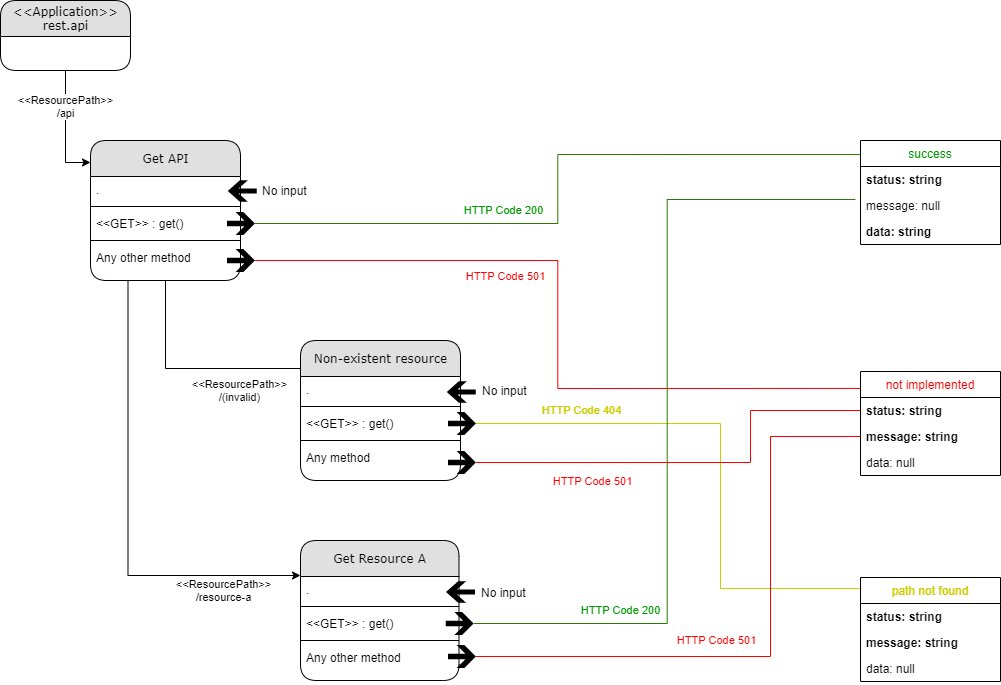

The diagram above was exported from draw.io. Its source (the exported page's mxGraphModel, read from the mxfile embedded in the PNG):
<mxGraphModel dx="1027" dy="520" grid="1" gridSize="10" guides="1" tooltips="1" connect="1" arrows="1" fold="1" page="1" pageScale="1" pageWidth="1169" pageHeight="827" background="#ffffff" math="0" shadow="0">
  <root>
    <mxCell id="0" />
    <mxCell id="1" parent="0" />
    <mxCell id="3sjtd7dyDWuJj7UpP5hg-1" value="&amp;lt;&amp;lt;ResourcePath&amp;gt;&amp;gt;&lt;br&gt;/api" style="edgeStyle=orthogonalEdgeStyle;rounded=0;orthogonalLoop=1;jettySize=auto;html=1;exitX=0.5;exitY=1;exitDx=0;exitDy=0;entryX=0;entryY=0.157;entryDx=0;entryDy=0;entryPerimeter=0;" parent="1" source="fEHMbzE13ri6UrKaquwR-1" target="fEHMbzE13ri6UrKaquwR-24" edge="1">
      <mxGeometry x="-0.3874" relative="1" as="geometry">
        <mxPoint as="offset" />
      </mxGeometry>
    </mxCell>
    <mxCell id="fEHMbzE13ri6UrKaquwR-1" value="&amp;lt;&amp;lt;Application&amp;gt;&amp;gt;&lt;br&gt;rest.api" style="swimlane;html=1;fontStyle=0;childLayout=stackLayout;horizontal=1;startSize=36;fillColor=#e0e0e0;horizontalStack=0;resizeParent=1;resizeLast=0;collapsible=1;marginBottom=0;swimlaneFillColor=#ffffff;align=center;rounded=1;shadow=0;comic=0;labelBackgroundColor=none;strokeWidth=1;fontFamily=Verdana;fontSize=12" parent="1" vertex="1">
      <mxGeometry x="40" y="40" width="130" height="70" as="geometry" />
    </mxCell>
    <mxCell id="fEHMbzE13ri6UrKaquwR-23" value="HTTP Code 200" style="edgeStyle=orthogonalEdgeStyle;rounded=0;orthogonalLoop=1;jettySize=auto;html=1;exitX=0.5;exitY=1;exitDx=0;exitDy=0;exitPerimeter=0;startArrow=none;endArrow=none;endFill=0;startFill=0;entryX=0;entryY=0.135;entryDx=0;entryDy=0;entryPerimeter=0;fillColor=#60a917;strokeColor=#2D7600;fontColor=#009900;" parent="1" source="fEHMbzE13ri6UrKaquwR-18" target="fEHMbzE13ri6UrKaquwR-19" edge="1">
      <mxGeometry x="-0.2634" y="13" relative="1" as="geometry">
        <mxPoint as="offset" />
      </mxGeometry>
    </mxCell>
    <mxCell id="fEHMbzE13ri6UrKaquwR-19" value="success" style="swimlane;fontStyle=0;childLayout=stackLayout;horizontal=1;startSize=26;fillColor=none;horizontalStack=0;resizeParent=1;resizeParentMax=0;resizeLast=0;collapsible=1;marginBottom=0;fontColor=#009900;" parent="1" vertex="1">
      <mxGeometry x="900" y="180" width="140" height="104" as="geometry">
        <mxRectangle x="850" y="145" width="80" height="26" as="alternateBounds" />
      </mxGeometry>
    </mxCell>
    <mxCell id="fEHMbzE13ri6UrKaquwR-20" value="status: string" style="text;strokeColor=none;fillColor=none;align=left;verticalAlign=top;spacingLeft=4;spacingRight=4;overflow=hidden;rotatable=0;points=[[0,0.5],[1,0.5]];portConstraint=eastwest;fontStyle=1" parent="fEHMbzE13ri6UrKaquwR-19" vertex="1">
      <mxGeometry y="26" width="140" height="26" as="geometry" />
    </mxCell>
    <mxCell id="fEHMbzE13ri6UrKaquwR-21" value="message: null" style="text;strokeColor=none;fillColor=none;align=left;verticalAlign=top;spacingLeft=4;spacingRight=4;overflow=hidden;rotatable=0;points=[[0,0.5],[1,0.5]];portConstraint=eastwest;" parent="fEHMbzE13ri6UrKaquwR-19" vertex="1">
      <mxGeometry y="52" width="140" height="26" as="geometry" />
    </mxCell>
    <mxCell id="fEHMbzE13ri6UrKaquwR-22" value="data: string" style="text;strokeColor=none;fillColor=none;align=left;verticalAlign=top;spacingLeft=4;spacingRight=4;overflow=hidden;rotatable=0;points=[[0,0.5],[1,0.5]];portConstraint=eastwest;fontStyle=1" parent="fEHMbzE13ri6UrKaquwR-19" vertex="1">
      <mxGeometry y="78" width="140" height="26" as="geometry" />
    </mxCell>
    <mxCell id="fEHMbzE13ri6UrKaquwR-39" value="&amp;lt;&amp;lt;ResourcePath&amp;gt;&amp;gt;&lt;br&gt;/(invalid)" style="edgeStyle=orthogonalEdgeStyle;rounded=0;orthogonalLoop=1;jettySize=auto;html=1;exitX=0.5;exitY=1;exitDx=0;exitDy=0;entryX=0;entryY=0.2;entryDx=0;entryDy=0;startArrow=none;startFill=0;endArrow=none;endFill=0;entryPerimeter=0;" parent="1" source="fEHMbzE13ri6UrKaquwR-24" target="fEHMbzE13ri6UrKaquwR-41" edge="1">
      <mxGeometry x="0.4618" y="-22" relative="1" as="geometry">
        <mxPoint x="151.5" y="414" as="targetPoint" />
        <mxPoint x="-1" as="offset" />
      </mxGeometry>
    </mxCell>
    <mxCell id="3sjtd7dyDWuJj7UpP5hg-18" value="&amp;lt;&amp;lt;ResourcePath&amp;gt;&amp;gt;&lt;br&gt;/resource-a" style="edgeStyle=orthogonalEdgeStyle;rounded=0;orthogonalLoop=1;jettySize=auto;html=1;entryX=0;entryY=0.25;entryDx=0;entryDy=0;exitX=0.25;exitY=1;exitDx=0;exitDy=0;" parent="1" source="fEHMbzE13ri6UrKaquwR-24" target="fEHMbzE13ri6UrKaquwR-47" edge="1">
      <mxGeometry x="0.6666" y="-15" relative="1" as="geometry">
        <mxPoint as="offset" />
      </mxGeometry>
    </mxCell>
    <mxCell id="fEHMbzE13ri6UrKaquwR-24" value="Get API" style="swimlane;html=1;fontStyle=0;childLayout=stackLayout;horizontal=1;startSize=36;fillColor=#e0e0e0;horizontalStack=0;resizeParent=1;resizeLast=0;collapsible=1;marginBottom=0;swimlaneFillColor=#ffffff;align=center;rounded=1;shadow=0;comic=0;labelBackgroundColor=none;strokeWidth=1;fontFamily=Verdana;fontSize=12" parent="1" vertex="1">
      <mxGeometry x="130" y="180" width="150" height="140" as="geometry" />
    </mxCell>
    <mxCell id="fEHMbzE13ri6UrKaquwR-29" value="." style="text;strokeColor=none;fillColor=none;align=left;verticalAlign=top;spacingLeft=4;spacingRight=4;overflow=hidden;rotatable=0;points=[[0,0.5],[1,0.5]];portConstraint=eastwest;" parent="fEHMbzE13ri6UrKaquwR-24" vertex="1">
      <mxGeometry y="36" width="150" height="26" as="geometry" />
    </mxCell>
    <mxCell id="fEHMbzE13ri6UrKaquwR-27" value="" style="line;strokeWidth=1;fillColor=none;align=left;verticalAlign=middle;spacingTop=-1;spacingLeft=3;spacingRight=3;rotatable=0;labelPosition=right;points=[];portConstraint=eastwest;" parent="fEHMbzE13ri6UrKaquwR-24" vertex="1">
      <mxGeometry y="62" width="150" height="8" as="geometry" />
    </mxCell>
    <mxCell id="fEHMbzE13ri6UrKaquwR-26" value="&lt;&lt;GET&gt;&gt; : get()" style="text;strokeColor=none;fillColor=none;align=left;verticalAlign=top;spacingLeft=4;spacingRight=4;overflow=hidden;rotatable=0;points=[[0,0.5],[1,0.5]];portConstraint=eastwest;" parent="fEHMbzE13ri6UrKaquwR-24" vertex="1">
      <mxGeometry y="70" width="150" height="26" as="geometry" />
    </mxCell>
    <mxCell id="fEHMbzE13ri6UrKaquwR-28" value="" style="line;strokeWidth=1;fillColor=none;align=left;verticalAlign=middle;spacingTop=-1;spacingLeft=3;spacingRight=3;rotatable=0;labelPosition=right;points=[];portConstraint=eastwest;" parent="fEHMbzE13ri6UrKaquwR-24" vertex="1">
      <mxGeometry y="96" width="150" height="8" as="geometry" />
    </mxCell>
    <mxCell id="fEHMbzE13ri6UrKaquwR-31" value="Any other method" style="text;strokeColor=none;fillColor=none;align=left;verticalAlign=top;spacingLeft=4;spacingRight=4;overflow=hidden;rotatable=0;points=[[0,0.5],[1,0.5]];portConstraint=eastwest;" parent="fEHMbzE13ri6UrKaquwR-24" vertex="1">
      <mxGeometry y="104" width="150" height="26" as="geometry" />
    </mxCell>
    <mxCell id="fEHMbzE13ri6UrKaquwR-38" value="HTTP Code 501" style="edgeStyle=orthogonalEdgeStyle;rounded=0;orthogonalLoop=1;jettySize=auto;html=1;exitX=0.5;exitY=1;exitDx=0;exitDy=0;exitPerimeter=0;startArrow=none;startFill=0;endArrow=none;endFill=0;entryX=0;entryY=0.163;entryDx=0;entryDy=0;entryPerimeter=0;fillColor=#e51400;fontColor=#FF0000;strokeColor=#FF0000;" parent="1" source="fEHMbzE13ri6UrKaquwR-33" target="fEHMbzE13ri6UrKaquwR-34" edge="1">
      <mxGeometry x="-0.3171" y="-16" relative="1" as="geometry">
        <mxPoint as="offset" />
      </mxGeometry>
    </mxCell>
    <mxCell id="fEHMbzE13ri6UrKaquwR-34" value="not implemented" style="swimlane;fontStyle=0;childLayout=stackLayout;horizontal=1;startSize=26;fillColor=none;horizontalStack=0;resizeParent=1;resizeParentMax=0;resizeLast=0;collapsible=1;marginBottom=0;fontColor=#FF0000;" parent="1" vertex="1">
      <mxGeometry x="900" y="411" width="140" height="104" as="geometry" />
    </mxCell>
    <mxCell id="fEHMbzE13ri6UrKaquwR-35" value="status: string" style="text;strokeColor=none;fillColor=none;align=left;verticalAlign=top;spacingLeft=4;spacingRight=4;overflow=hidden;rotatable=0;points=[[0,0.5],[1,0.5]];portConstraint=eastwest;fontStyle=1" parent="fEHMbzE13ri6UrKaquwR-34" vertex="1">
      <mxGeometry y="26" width="140" height="26" as="geometry" />
    </mxCell>
    <mxCell id="fEHMbzE13ri6UrKaquwR-36" value="message: string" style="text;strokeColor=none;fillColor=none;align=left;verticalAlign=top;spacingLeft=4;spacingRight=4;overflow=hidden;rotatable=0;points=[[0,0.5],[1,0.5]];portConstraint=eastwest;fontStyle=1" parent="fEHMbzE13ri6UrKaquwR-34" vertex="1">
      <mxGeometry y="52" width="140" height="26" as="geometry" />
    </mxCell>
    <mxCell id="fEHMbzE13ri6UrKaquwR-37" value="data: null" style="text;strokeColor=none;fillColor=none;align=left;verticalAlign=top;spacingLeft=4;spacingRight=4;overflow=hidden;rotatable=0;points=[[0,0.5],[1,0.5]];portConstraint=eastwest;" parent="fEHMbzE13ri6UrKaquwR-34" vertex="1">
      <mxGeometry y="78" width="140" height="26" as="geometry" />
    </mxCell>
    <mxCell id="fEHMbzE13ri6UrKaquwR-41" value="Non-existent resource" style="swimlane;html=1;fontStyle=0;childLayout=stackLayout;horizontal=1;startSize=36;fillColor=#e0e0e0;horizontalStack=0;resizeParent=1;resizeLast=0;collapsible=1;marginBottom=0;swimlaneFillColor=#ffffff;align=center;rounded=1;shadow=0;comic=0;labelBackgroundColor=none;strokeWidth=1;fontFamily=Verdana;fontSize=12" parent="1" vertex="1">
      <mxGeometry x="340" y="380" width="160" height="140" as="geometry" />
    </mxCell>
    <mxCell id="fEHMbzE13ri6UrKaquwR-42" value="." style="text;strokeColor=none;fillColor=none;align=left;verticalAlign=top;spacingLeft=4;spacingRight=4;overflow=hidden;rotatable=0;points=[[0,0.5],[1,0.5]];portConstraint=eastwest;" parent="fEHMbzE13ri6UrKaquwR-41" vertex="1">
      <mxGeometry y="36" width="160" height="26" as="geometry" />
    </mxCell>
    <mxCell id="fEHMbzE13ri6UrKaquwR-43" value="" style="line;strokeWidth=1;fillColor=none;align=left;verticalAlign=middle;spacingTop=-1;spacingLeft=3;spacingRight=3;rotatable=0;labelPosition=right;points=[];portConstraint=eastwest;" parent="fEHMbzE13ri6UrKaquwR-41" vertex="1">
      <mxGeometry y="62" width="160" height="8" as="geometry" />
    </mxCell>
    <mxCell id="NjATp3ndRY6Z_Sv73hge-6" value="&lt;&lt;GET&gt;&gt; : get()" style="text;strokeColor=none;fillColor=none;align=left;verticalAlign=top;spacingLeft=4;spacingRight=4;overflow=hidden;rotatable=0;points=[[0,0.5],[1,0.5]];portConstraint=eastwest;" vertex="1" parent="fEHMbzE13ri6UrKaquwR-41">
      <mxGeometry y="70" width="160" height="26" as="geometry" />
    </mxCell>
    <mxCell id="fEHMbzE13ri6UrKaquwR-45" value="" style="line;strokeWidth=1;fillColor=none;align=left;verticalAlign=middle;spacingTop=-1;spacingLeft=3;spacingRight=3;rotatable=0;labelPosition=right;points=[];portConstraint=eastwest;" parent="fEHMbzE13ri6UrKaquwR-41" vertex="1">
      <mxGeometry y="96" width="160" height="8" as="geometry" />
    </mxCell>
    <mxCell id="fEHMbzE13ri6UrKaquwR-46" value="Any method" style="text;strokeColor=none;fillColor=none;align=left;verticalAlign=top;spacingLeft=4;spacingRight=4;overflow=hidden;rotatable=0;points=[[0,0.5],[1,0.5]];portConstraint=eastwest;" parent="fEHMbzE13ri6UrKaquwR-41" vertex="1">
      <mxGeometry y="104" width="160" height="26" as="geometry" />
    </mxCell>
    <mxCell id="fEHMbzE13ri6UrKaquwR-47" value="Get Resource A" style="swimlane;html=1;fontStyle=0;childLayout=stackLayout;horizontal=1;startSize=36;fillColor=#e0e0e0;horizontalStack=0;resizeParent=1;resizeLast=0;collapsible=1;marginBottom=0;swimlaneFillColor=#ffffff;align=center;rounded=1;shadow=0;comic=0;labelBackgroundColor=none;strokeWidth=1;fontFamily=Verdana;fontSize=12" parent="1" vertex="1">
      <mxGeometry x="340" y="580" width="158.5" height="140" as="geometry" />
    </mxCell>
    <mxCell id="fEHMbzE13ri6UrKaquwR-48" value="." style="text;strokeColor=none;fillColor=none;align=left;verticalAlign=top;spacingLeft=4;spacingRight=4;overflow=hidden;rotatable=0;points=[[0,0.5],[1,0.5]];portConstraint=eastwest;" parent="fEHMbzE13ri6UrKaquwR-47" vertex="1">
      <mxGeometry y="36" width="158.5" height="26" as="geometry" />
    </mxCell>
    <mxCell id="fEHMbzE13ri6UrKaquwR-49" value="" style="line;strokeWidth=1;fillColor=none;align=left;verticalAlign=middle;spacingTop=-1;spacingLeft=3;spacingRight=3;rotatable=0;labelPosition=right;points=[];portConstraint=eastwest;" parent="fEHMbzE13ri6UrKaquwR-47" vertex="1">
      <mxGeometry y="62" width="158.5" height="8" as="geometry" />
    </mxCell>
    <mxCell id="NjATp3ndRY6Z_Sv73hge-1" value="&lt;&lt;GET&gt;&gt; : get()" style="text;strokeColor=none;fillColor=none;align=left;verticalAlign=top;spacingLeft=4;spacingRight=4;overflow=hidden;rotatable=0;points=[[0,0.5],[1,0.5]];portConstraint=eastwest;" vertex="1" parent="fEHMbzE13ri6UrKaquwR-47">
      <mxGeometry y="70" width="158.5" height="26" as="geometry" />
    </mxCell>
    <mxCell id="fEHMbzE13ri6UrKaquwR-51" value="" style="line;strokeWidth=1;fillColor=none;align=left;verticalAlign=middle;spacingTop=-1;spacingLeft=3;spacingRight=3;rotatable=0;labelPosition=right;points=[];portConstraint=eastwest;" parent="fEHMbzE13ri6UrKaquwR-47" vertex="1">
      <mxGeometry y="96" width="158.5" height="8" as="geometry" />
    </mxCell>
    <mxCell id="fEHMbzE13ri6UrKaquwR-52" value="Any other method" style="text;strokeColor=none;fillColor=none;align=left;verticalAlign=top;spacingLeft=4;spacingRight=4;overflow=hidden;rotatable=0;points=[[0,0.5],[1,0.5]];portConstraint=eastwest;" parent="fEHMbzE13ri6UrKaquwR-47" vertex="1">
      <mxGeometry y="104" width="158.5" height="26" as="geometry" />
    </mxCell>
    <mxCell id="fEHMbzE13ri6UrKaquwR-55" value="" style="shape=mxgraph.signs.travel.arrow_north;html=1;pointerEvents=1;fillColor=#000000;strokeColor=none;verticalLabelPosition=bottom;verticalAlign=top;align=center;rotation=-90;" parent="1" vertex="1">
      <mxGeometry x="489.25" y="617" width="21.5" height="29" as="geometry" />
    </mxCell>
    <mxCell id="3sjtd7dyDWuJj7UpP5hg-23" value="HTTP Code 404" style="edgeStyle=orthogonalEdgeStyle;rounded=0;orthogonalLoop=1;jettySize=auto;html=1;exitX=0.5;exitY=1;exitDx=0;exitDy=0;exitPerimeter=0;entryX=0.007;entryY=0.106;entryDx=0;entryDy=0;fillColor=#ffe6cc;fontColor=#CCCC00;strokeColor=#CCCC00;entryPerimeter=0;endArrow=none;endFill=0;" parent="1" source="NjATp3ndRY6Z_Sv73hge-8" target="3sjtd7dyDWuJj7UpP5hg-19" edge="1">
      <mxGeometry x="-0.6203" y="13" relative="1" as="geometry">
        <mxPoint as="offset" />
        <Array as="points">
          <mxPoint x="760" y="463" />
          <mxPoint x="760" y="628" />
        </Array>
      </mxGeometry>
    </mxCell>
    <mxCell id="NjATp3ndRY6Z_Sv73hge-2" value="HTTP Code 200" style="edgeStyle=orthogonalEdgeStyle;rounded=0;orthogonalLoop=1;jettySize=auto;html=1;exitX=0.5;exitY=1;exitDx=0;exitDy=0;exitPerimeter=0;entryX=-0.036;entryY=0.269;entryDx=0;entryDy=0;entryPerimeter=0;fillColor=#60a917;strokeColor=#2D7600;fontColor=#009900;endArrow=none;endFill=0;" edge="1" parent="1" source="fEHMbzE13ri6UrKaquwR-57" target="fEHMbzE13ri6UrKaquwR-21">
      <mxGeometry x="-0.6357" y="13" relative="1" as="geometry">
        <mxPoint as="offset" />
      </mxGeometry>
    </mxCell>
    <mxCell id="fEHMbzE13ri6UrKaquwR-57" value="" style="shape=mxgraph.signs.travel.arrow_south;html=1;pointerEvents=1;fillColor=#000000;strokeColor=none;verticalLabelPosition=bottom;verticalAlign=top;align=center;rotation=-90;" parent="1" vertex="1">
      <mxGeometry x="487.75" y="649" width="23" height="28" as="geometry" />
    </mxCell>
    <mxCell id="fEHMbzE13ri6UrKaquwR-17" value="" style="shape=mxgraph.signs.travel.arrow_north;html=1;pointerEvents=1;fillColor=#000000;strokeColor=none;verticalLabelPosition=bottom;verticalAlign=top;align=center;rotation=-90;" parent="1" vertex="1">
      <mxGeometry x="490" y="417" width="21.5" height="29" as="geometry" />
    </mxCell>
    <mxCell id="fEHMbzE13ri6UrKaquwR-18" value="" style="shape=mxgraph.signs.travel.arrow_south;html=1;pointerEvents=1;fillColor=#000000;strokeColor=none;verticalLabelPosition=bottom;verticalAlign=top;align=center;rotation=-90;" parent="1" vertex="1">
      <mxGeometry x="269" y="249" width="23" height="28" as="geometry" />
    </mxCell>
    <mxCell id="fEHMbzE13ri6UrKaquwR-33" value="" style="shape=mxgraph.signs.travel.arrow_south;html=1;pointerEvents=1;fillColor=#000000;strokeColor=none;verticalLabelPosition=bottom;verticalAlign=top;align=center;rotation=-90;" parent="1" vertex="1">
      <mxGeometry x="269" y="286" width="23" height="28" as="geometry" />
    </mxCell>
    <mxCell id="3sjtd7dyDWuJj7UpP5hg-8" value="" style="shape=mxgraph.signs.travel.arrow_north;html=1;pointerEvents=1;fillColor=#000000;strokeColor=none;verticalLabelPosition=bottom;verticalAlign=top;align=center;rotation=-90;horizontal=1;" parent="1" vertex="1">
      <mxGeometry x="271" y="216" width="21.5" height="29" as="geometry" />
    </mxCell>
    <mxCell id="NjATp3ndRY6Z_Sv73hge-10" value="HTTP Code 501" style="edgeStyle=elbowEdgeStyle;rounded=0;orthogonalLoop=1;jettySize=auto;html=1;exitX=0.5;exitY=1;exitDx=0;exitDy=0;exitPerimeter=0;entryX=0;entryY=0.5;entryDx=0;entryDy=0;endArrow=none;endFill=0;fontColor=#FF0000;strokeColor=#FF0000;" edge="1" parent="1" source="3sjtd7dyDWuJj7UpP5hg-9" target="fEHMbzE13ri6UrKaquwR-35">
      <mxGeometry x="-0.4702" y="-19" relative="1" as="geometry">
        <Array as="points">
          <mxPoint x="790" y="480" />
        </Array>
        <mxPoint as="offset" />
      </mxGeometry>
    </mxCell>
    <mxCell id="3sjtd7dyDWuJj7UpP5hg-9" value="" style="shape=mxgraph.signs.travel.arrow_south;html=1;pointerEvents=1;fillColor=#000000;strokeColor=none;verticalLabelPosition=bottom;verticalAlign=top;align=center;rotation=-90;" parent="1" vertex="1">
      <mxGeometry x="490" y="488" width="23" height="28" as="geometry" />
    </mxCell>
    <mxCell id="3sjtd7dyDWuJj7UpP5hg-19" value="path not found" style="swimlane;fontStyle=0;childLayout=stackLayout;horizontal=1;startSize=26;fillColor=none;horizontalStack=0;resizeParent=1;resizeParentMax=0;resizeLast=0;collapsible=1;marginBottom=0;fontColor=#CCCC00;" parent="1" vertex="1">
      <mxGeometry x="900" y="617" width="140" height="104" as="geometry" />
    </mxCell>
    <mxCell id="3sjtd7dyDWuJj7UpP5hg-20" value="status: string" style="text;strokeColor=none;fillColor=none;align=left;verticalAlign=top;spacingLeft=4;spacingRight=4;overflow=hidden;rotatable=0;points=[[0,0.5],[1,0.5]];portConstraint=eastwest;fontStyle=1" parent="3sjtd7dyDWuJj7UpP5hg-19" vertex="1">
      <mxGeometry y="26" width="140" height="26" as="geometry" />
    </mxCell>
    <mxCell id="3sjtd7dyDWuJj7UpP5hg-21" value="message: string" style="text;strokeColor=none;fillColor=none;align=left;verticalAlign=top;spacingLeft=4;spacingRight=4;overflow=hidden;rotatable=0;points=[[0,0.5],[1,0.5]];portConstraint=eastwest;fontStyle=1" parent="3sjtd7dyDWuJj7UpP5hg-19" vertex="1">
      <mxGeometry y="52" width="140" height="26" as="geometry" />
    </mxCell>
    <mxCell id="3sjtd7dyDWuJj7UpP5hg-22" value="data: null" style="text;strokeColor=none;fillColor=none;align=left;verticalAlign=top;spacingLeft=4;spacingRight=4;overflow=hidden;rotatable=0;points=[[0,0.5],[1,0.5]];portConstraint=eastwest;" parent="3sjtd7dyDWuJj7UpP5hg-19" vertex="1">
      <mxGeometry y="78" width="140" height="26" as="geometry" />
    </mxCell>
    <mxCell id="kiz0-O5IlM3axL-OVekN-2" value="No input" style="text;html=1;strokeColor=none;fillColor=none;align=left;verticalAlign=middle;whiteSpace=wrap;rounded=0;" parent="1" vertex="1">
      <mxGeometry x="300" y="220" width="60" height="20" as="geometry" />
    </mxCell>
    <mxCell id="kiz0-O5IlM3axL-OVekN-3" value="No input" style="text;html=1;strokeColor=none;fillColor=none;align=left;verticalAlign=middle;whiteSpace=wrap;rounded=0;" parent="1" vertex="1">
      <mxGeometry x="520" y="420" width="60" height="20" as="geometry" />
    </mxCell>
    <mxCell id="kiz0-O5IlM3axL-OVekN-4" value="No input" style="text;html=1;strokeColor=none;fillColor=none;align=left;verticalAlign=middle;whiteSpace=wrap;rounded=0;" parent="1" vertex="1">
      <mxGeometry x="518.5" y="622" width="60" height="20" as="geometry" />
    </mxCell>
    <mxCell id="NjATp3ndRY6Z_Sv73hge-5" value="HTTP Code 501" style="edgeStyle=elbowEdgeStyle;rounded=0;orthogonalLoop=1;jettySize=auto;html=1;exitX=0.5;exitY=1;exitDx=0;exitDy=0;exitPerimeter=0;entryX=0;entryY=0.5;entryDx=0;entryDy=0;fillColor=#e51400;fontColor=#FF0000;strokeColor=#FF0000;endArrow=none;endFill=0;" edge="1" parent="1" source="NjATp3ndRY6Z_Sv73hge-4" target="fEHMbzE13ri6UrKaquwR-36">
      <mxGeometry x="-0.2055" y="16" relative="1" as="geometry">
        <Array as="points">
          <mxPoint x="810" y="580" />
        </Array>
        <mxPoint as="offset" />
      </mxGeometry>
    </mxCell>
    <mxCell id="NjATp3ndRY6Z_Sv73hge-4" value="" style="shape=mxgraph.signs.travel.arrow_south;html=1;pointerEvents=1;fillColor=#000000;strokeColor=none;verticalLabelPosition=bottom;verticalAlign=top;align=center;rotation=-90;" vertex="1" parent="1">
      <mxGeometry x="490" y="682" width="23" height="28" as="geometry" />
    </mxCell>
    <mxCell id="NjATp3ndRY6Z_Sv73hge-8" value="" style="shape=mxgraph.signs.travel.arrow_south;html=1;pointerEvents=1;fillColor=#000000;strokeColor=none;verticalLabelPosition=bottom;verticalAlign=top;align=center;rotation=-90;" vertex="1" parent="1">
      <mxGeometry x="490" y="449" width="23" height="28" as="geometry" />
    </mxCell>
  </root>
</mxGraphModel>